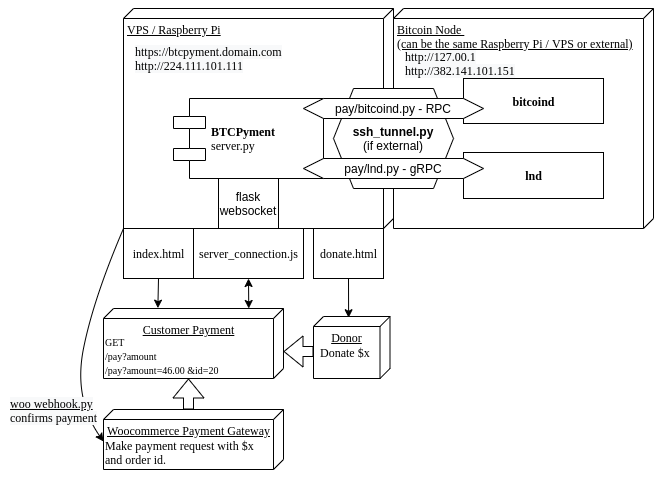

The diagram above was exported from draw.io. Its source (the exported page's mxGraphModel, read from the mxfile embedded in the PNG):
<mxGraphModel dx="865" dy="438" grid="1" gridSize="10" guides="1" tooltips="1" connect="1" arrows="1" fold="1" page="1" pageScale="1" pageWidth="1100" pageHeight="850" background="#ffffff" math="0" shadow="0">
  <root>
    <mxCell id="0" />
    <mxCell id="1" parent="0" />
    <mxCell id="39150e848f15840c-1" value="VPS / Raspberry Pi" style="verticalAlign=top;align=left;spacingTop=8;spacingLeft=2;spacingRight=12;shape=cube;size=10;direction=south;fontStyle=4;html=1;rounded=0;shadow=0;comic=0;labelBackgroundColor=none;strokeWidth=1;fontFamily=Verdana;fontSize=12" parent="1" vertex="1">
      <mxGeometry x="170" y="70" width="270" height="220" as="geometry" />
    </mxCell>
    <mxCell id="39150e848f15840c-2" value="Bitcoin Node &lt;br&gt;(can be the same Raspberry Pi / VPS or external)" style="verticalAlign=top;align=left;spacingTop=8;spacingLeft=2;spacingRight=12;shape=cube;size=10;direction=south;fontStyle=4;html=1;rounded=0;shadow=0;comic=0;labelBackgroundColor=none;strokeWidth=1;fontFamily=Verdana;fontSize=12" parent="1" vertex="1">
      <mxGeometry x="440" y="70" width="260" height="220" as="geometry" />
    </mxCell>
    <mxCell id="39150e848f15840c-3" value="Customer Payment" style="verticalAlign=top;align=center;spacingTop=8;spacingLeft=2;spacingRight=12;shape=cube;size=10;direction=south;fontStyle=4;html=1;rounded=0;shadow=0;comic=0;labelBackgroundColor=none;strokeWidth=1;fontFamily=Verdana;fontSize=12" parent="1" vertex="1">
      <mxGeometry x="150" y="370" width="180" height="70" as="geometry" />
    </mxCell>
    <mxCell id="39150e848f15840c-4" value="index.html" style="html=1;rounded=0;shadow=0;comic=0;labelBackgroundColor=none;strokeWidth=1;fontFamily=Verdana;fontSize=12;align=center;" parent="1" vertex="1">
      <mxGeometry x="170" y="290" width="70" height="50" as="geometry" />
    </mxCell>
    <mxCell id="joCH8opCYuGIFBlVJQbN-2" value="&lt;span style=&quot;color: rgb(0 , 0 , 0) ; font-family: &amp;#34;verdana&amp;#34; ; font-size: 12px ; font-style: normal ; font-weight: 400 ; letter-spacing: normal ; text-align: left ; text-indent: 0px ; text-transform: none ; word-spacing: 0px ; background-color: rgb(248 , 249 , 250) ; display: inline ; float: none&quot;&gt;https://btcpyment.domain.com&lt;/span&gt;&lt;br style=&quot;color: rgb(0 , 0 , 0) ; font-family: &amp;#34;verdana&amp;#34; ; font-size: 12px ; font-style: normal ; font-weight: 400 ; letter-spacing: normal ; text-align: left ; text-indent: 0px ; text-transform: none ; word-spacing: 0px ; background-color: rgb(248 , 249 , 250)&quot;&gt;&lt;span style=&quot;color: rgb(0 , 0 , 0) ; font-family: &amp;#34;verdana&amp;#34; ; font-size: 12px ; font-style: normal ; font-weight: 400 ; letter-spacing: normal ; text-align: left ; text-indent: 0px ; text-transform: none ; word-spacing: 0px ; background-color: rgb(248 , 249 , 250) ; display: inline ; float: none&quot;&gt;http://224.111.101.111&lt;br&gt;&lt;br&gt;&lt;br&gt;&lt;/span&gt;" style="text;whiteSpace=wrap;html=1;" vertex="1" parent="1">
      <mxGeometry x="180" y="100" width="170" height="85" as="geometry" />
    </mxCell>
    <mxCell id="joCH8opCYuGIFBlVJQbN-3" value="&lt;span style=&quot;color: rgb(0 , 0 , 0) ; font-family: &amp;#34;verdana&amp;#34; ; font-size: 12px ; font-style: normal ; font-weight: 400 ; letter-spacing: normal ; text-align: left ; text-indent: 0px ; text-transform: none ; word-spacing: 0px ; background-color: rgb(248 , 249 , 250) ; display: inline ; float: none&quot;&gt;http://127.00.1&lt;br&gt;http://382.141.101.151&lt;br&gt;&lt;/span&gt;" style="text;whiteSpace=wrap;html=1;" vertex="1" parent="1">
      <mxGeometry x="450" y="105" width="125" height="35" as="geometry" />
    </mxCell>
    <mxCell id="joCH8opCYuGIFBlVJQbN-4" value="&lt;b&gt;ssh_tunnel.py&lt;br&gt;&lt;/b&gt;(if external)" style="shape=hexagon;perimeter=hexagonPerimeter2;whiteSpace=wrap;html=1;fixedSize=1;" vertex="1" parent="1">
      <mxGeometry x="380" y="150" width="120" height="100" as="geometry" />
    </mxCell>
    <mxCell id="joCH8opCYuGIFBlVJQbN-5" value="" style="endArrow=classic;startArrow=classic;html=1;entryX=0.5;entryY=1;entryDx=0;entryDy=0;exitX=0;exitY=0.193;exitDx=0;exitDy=0;exitPerimeter=0;" edge="1" parent="1" source="39150e848f15840c-3" target="joCH8opCYuGIFBlVJQbN-7">
      <mxGeometry width="50" height="50" relative="1" as="geometry">
        <mxPoint x="295" y="424" as="sourcePoint" />
        <mxPoint x="190" y="360" as="targetPoint" />
      </mxGeometry>
    </mxCell>
    <mxCell id="joCH8opCYuGIFBlVJQbN-7" value="server_connection.js" style="html=1;rounded=0;shadow=0;comic=0;labelBackgroundColor=none;strokeWidth=1;fontFamily=Verdana;fontSize=12;align=center;" vertex="1" parent="1">
      <mxGeometry x="240" y="290" width="110" height="50" as="geometry" />
    </mxCell>
    <mxCell id="joCH8opCYuGIFBlVJQbN-8" value="" style="endArrow=classic;html=1;exitX=0.5;exitY=1;exitDx=0;exitDy=0;entryX=-0.005;entryY=0.698;entryDx=0;entryDy=0;entryPerimeter=0;" edge="1" parent="1" source="39150e848f15840c-4" target="39150e848f15840c-3">
      <mxGeometry width="50" height="50" relative="1" as="geometry">
        <mxPoint x="180" y="360" as="sourcePoint" />
        <mxPoint x="185" y="420" as="targetPoint" />
      </mxGeometry>
    </mxCell>
    <mxCell id="joCH8opCYuGIFBlVJQbN-12" value="&lt;b&gt;bitcoind&lt;/b&gt;" style="html=1;rounded=0;shadow=0;comic=0;labelBackgroundColor=none;strokeWidth=1;fontFamily=Verdana;fontSize=12;align=center;" vertex="1" parent="1">
      <mxGeometry x="510" y="140" width="140" height="45" as="geometry" />
    </mxCell>
    <mxCell id="joCH8opCYuGIFBlVJQbN-13" value="&lt;b&gt;lnd&lt;/b&gt;" style="html=1;rounded=0;shadow=0;comic=0;labelBackgroundColor=none;strokeWidth=1;fontFamily=Verdana;fontSize=12;align=center;" vertex="1" parent="1">
      <mxGeometry x="510" y="214" width="140" height="46" as="geometry" />
    </mxCell>
    <mxCell id="joCH8opCYuGIFBlVJQbN-16" value="flask&lt;br&gt;websocket" style="rounded=0;whiteSpace=wrap;html=1;align=center;" vertex="1" parent="1">
      <mxGeometry x="265" y="240" width="60" height="50" as="geometry" />
    </mxCell>
    <mxCell id="39150e848f15840c-5" value="&lt;b&gt;BTCPyment&lt;/b&gt;&lt;br&gt;server.py" style="shape=component;align=left;spacingLeft=36;rounded=0;shadow=0;comic=0;labelBackgroundColor=none;strokeWidth=1;fontFamily=Verdana;fontSize=12;html=1;" parent="1" vertex="1">
      <mxGeometry x="220" y="160" width="150" height="80" as="geometry" />
    </mxCell>
    <mxCell id="joCH8opCYuGIFBlVJQbN-14" value="pay/lnd.py - gRPC" style="shape=hexagon;perimeter=hexagonPerimeter2;whiteSpace=wrap;html=1;fixedSize=1;" vertex="1" parent="1">
      <mxGeometry x="350" y="220" width="180" height="20" as="geometry" />
    </mxCell>
    <mxCell id="joCH8opCYuGIFBlVJQbN-11" value="pay/bitcoind.py - RPC" style="shape=hexagon;perimeter=hexagonPerimeter2;whiteSpace=wrap;html=1;fixedSize=1;" vertex="1" parent="1">
      <mxGeometry x="350" y="160" width="180" height="20" as="geometry" />
    </mxCell>
    <mxCell id="joCH8opCYuGIFBlVJQbN-18" value="donate.html" style="html=1;rounded=0;shadow=0;comic=0;labelBackgroundColor=none;strokeWidth=1;fontFamily=Verdana;fontSize=12;align=center;" vertex="1" parent="1">
      <mxGeometry x="360" y="290" width="70" height="50" as="geometry" />
    </mxCell>
    <mxCell id="joCH8opCYuGIFBlVJQbN-19" value="" style="endArrow=classic;html=1;exitX=0.5;exitY=1;exitDx=0;exitDy=0;entryX=0.02;entryY=0.541;entryDx=0;entryDy=0;entryPerimeter=0;" edge="1" parent="1" source="joCH8opCYuGIFBlVJQbN-18" target="joCH8opCYuGIFBlVJQbN-20">
      <mxGeometry width="50" height="50" relative="1" as="geometry">
        <mxPoint x="360" y="360" as="sourcePoint" />
        <mxPoint x="394" y="377" as="targetPoint" />
      </mxGeometry>
    </mxCell>
    <mxCell id="joCH8opCYuGIFBlVJQbN-20" value="Donor&lt;br&gt;" style="verticalAlign=top;align=center;spacingTop=8;spacingLeft=2;spacingRight=12;shape=cube;size=10;direction=south;fontStyle=4;html=1;rounded=0;shadow=0;comic=0;labelBackgroundColor=none;strokeWidth=1;fontFamily=Verdana;fontSize=12" vertex="1" parent="1">
      <mxGeometry x="360" y="378" width="76.5" height="62" as="geometry" />
    </mxCell>
    <mxCell id="joCH8opCYuGIFBlVJQbN-21" value="&lt;font face=&quot;verdana&quot;&gt;Donate $x&lt;/font&gt;" style="text;whiteSpace=wrap;html=1;" vertex="1" parent="1">
      <mxGeometry x="365" y="400.5" width="61.5" height="23.5" as="geometry" />
    </mxCell>
    <mxCell id="joCH8opCYuGIFBlVJQbN-22" value="&lt;font face=&quot;verdana&quot; style=&quot;font-size: 10px&quot;&gt;GET&amp;nbsp;&lt;br&gt;/pay?amount&lt;br&gt;/pay?amount=46.00 &amp;amp;id=20&amp;nbsp;&lt;br&gt;&lt;/font&gt;" style="text;whiteSpace=wrap;html=1;" vertex="1" parent="1">
      <mxGeometry x="150" y="390" width="160" height="35.5" as="geometry" />
    </mxCell>
    <mxCell id="joCH8opCYuGIFBlVJQbN-23" value="" style="shape=flexArrow;endArrow=classic;html=1;" edge="1" parent="1">
      <mxGeometry width="50" height="50" relative="1" as="geometry">
        <mxPoint x="360" y="413" as="sourcePoint" />
        <mxPoint x="330" y="413" as="targetPoint" />
      </mxGeometry>
    </mxCell>
    <mxCell id="joCH8opCYuGIFBlVJQbN-24" value="Woocommerce Payment Gateway" style="verticalAlign=top;align=center;spacingTop=8;spacingLeft=2;spacingRight=12;shape=cube;size=10;direction=south;fontStyle=4;html=1;rounded=0;shadow=0;comic=0;labelBackgroundColor=none;strokeWidth=1;fontFamily=Verdana;fontSize=12" vertex="1" parent="1">
      <mxGeometry x="150" y="471" width="180" height="60" as="geometry" />
    </mxCell>
    <mxCell id="joCH8opCYuGIFBlVJQbN-25" value="&lt;font face=&quot;verdana&quot;&gt;Make payment request with $x and order id.&lt;/font&gt;" style="text;whiteSpace=wrap;html=1;" vertex="1" parent="1">
      <mxGeometry x="150" y="494" width="156.5" height="36" as="geometry" />
    </mxCell>
    <mxCell id="joCH8opCYuGIFBlVJQbN-27" value="" style="shape=flexArrow;endArrow=classic;html=1;entryX=0;entryY=0;entryDx=70;entryDy=95;entryPerimeter=0;" edge="1" parent="1" target="39150e848f15840c-3">
      <mxGeometry width="50" height="50" relative="1" as="geometry">
        <mxPoint x="235" y="471" as="sourcePoint" />
        <mxPoint x="260" y="460" as="targetPoint" />
      </mxGeometry>
    </mxCell>
    <mxCell id="joCH8opCYuGIFBlVJQbN-32" value="" style="curved=1;endArrow=classic;html=1;entryX=0;entryY=0.25;entryDx=0;entryDy=0;exitX=0;exitY=0;exitDx=0;exitDy=0;" edge="1" parent="1" source="39150e848f15840c-4" target="joCH8opCYuGIFBlVJQbN-25">
      <mxGeometry width="50" height="50" relative="1" as="geometry">
        <mxPoint x="110" y="360" as="sourcePoint" />
        <mxPoint x="160" y="310" as="targetPoint" />
        <Array as="points">
          <mxPoint x="140" y="360" />
          <mxPoint x="120" y="460" />
        </Array>
      </mxGeometry>
    </mxCell>
    <mxCell id="joCH8opCYuGIFBlVJQbN-31" value="&lt;span style=&quot;color: rgb(0 , 0 , 0) ; font-family: &amp;#34;verdana&amp;#34; ; font-size: 12px ; font-style: normal ; font-weight: 400 ; letter-spacing: normal ; text-align: center ; text-indent: 0px ; text-transform: none ; word-spacing: 0px ; background-color: rgb(248 , 249 , 250)&quot;&gt;&lt;u&gt;woo&amp;nbsp;webhook.py&lt;br&gt;&lt;/u&gt;&lt;/span&gt;&lt;span style=&quot;color: rgb(0 , 0 , 0) ; font-family: &amp;#34;verdana&amp;#34; ; font-size: 12px ; font-style: normal ; font-weight: 400 ; letter-spacing: normal ; text-align: center ; text-indent: 0px ; text-transform: none ; word-spacing: 0px ; background-color: rgb(248 , 249 , 250) ; display: inline ; float: none&quot;&gt;confirms payment&lt;/span&gt;" style="text;whiteSpace=wrap;html=1;" vertex="1" parent="1">
      <mxGeometry x="55" y="452" width="90" height="36" as="geometry" />
    </mxCell>
  </root>
</mxGraphModel>